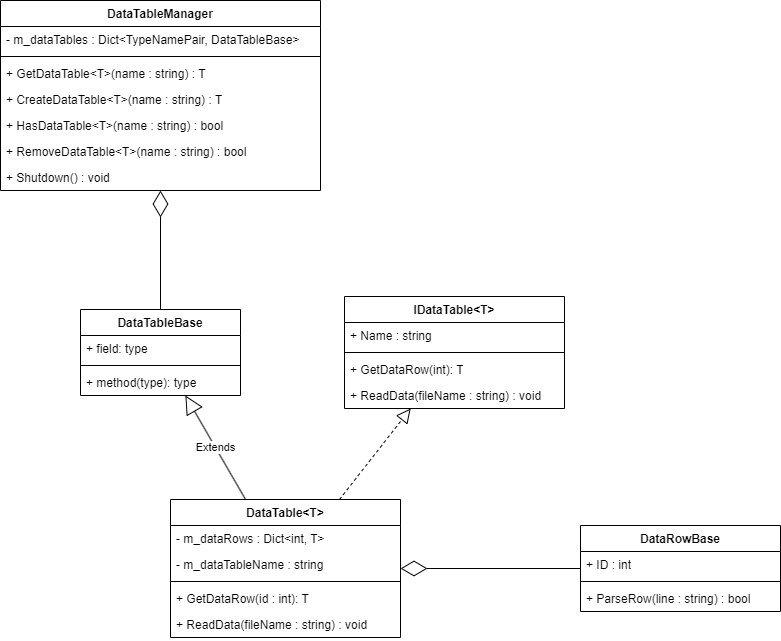

The diagram above was exported from draw.io. Its source (the exported page's mxGraphModel, read from the mxfile embedded in the PNG):
<mxGraphModel dx="1434" dy="836" grid="1" gridSize="10" guides="1" tooltips="1" connect="1" arrows="1" fold="1" page="1" pageScale="1" pageWidth="827" pageHeight="1169" math="0" shadow="0">
  <root>
    <mxCell id="0" />
    <mxCell id="1" parent="0" />
    <mxCell id="tsxtmVa05M-3UOAFjqbs-1" value="DataTableManager" style="swimlane;fontStyle=1;align=center;verticalAlign=top;childLayout=stackLayout;horizontal=1;startSize=26;horizontalStack=0;resizeParent=1;resizeParentMax=0;resizeLast=0;collapsible=1;marginBottom=0;whiteSpace=wrap;html=1;" parent="1" vertex="1">
      <mxGeometry x="70" y="251" width="320" height="190" as="geometry" />
    </mxCell>
    <mxCell id="tsxtmVa05M-3UOAFjqbs-2" value="- m_dataTables : Dict&amp;lt;TypeNamePair, DataTableBase&amp;gt;" style="text;strokeColor=none;fillColor=none;align=left;verticalAlign=top;spacingLeft=4;spacingRight=4;overflow=hidden;rotatable=0;points=[[0,0.5],[1,0.5]];portConstraint=eastwest;whiteSpace=wrap;html=1;" parent="tsxtmVa05M-3UOAFjqbs-1" vertex="1">
      <mxGeometry y="26" width="320" height="26" as="geometry" />
    </mxCell>
    <mxCell id="tsxtmVa05M-3UOAFjqbs-3" value="" style="line;strokeWidth=1;fillColor=none;align=left;verticalAlign=middle;spacingTop=-1;spacingLeft=3;spacingRight=3;rotatable=0;labelPosition=right;points=[];portConstraint=eastwest;strokeColor=inherit;" parent="tsxtmVa05M-3UOAFjqbs-1" vertex="1">
      <mxGeometry y="52" width="320" height="8" as="geometry" />
    </mxCell>
    <mxCell id="tsxtmVa05M-3UOAFjqbs-4" value="+ GetDataTable&amp;lt;T&amp;gt;(name : string) : T" style="text;strokeColor=none;fillColor=none;align=left;verticalAlign=top;spacingLeft=4;spacingRight=4;overflow=hidden;rotatable=0;points=[[0,0.5],[1,0.5]];portConstraint=eastwest;whiteSpace=wrap;html=1;" parent="tsxtmVa05M-3UOAFjqbs-1" vertex="1">
      <mxGeometry y="60" width="320" height="26" as="geometry" />
    </mxCell>
    <mxCell id="kxp2QRWo3xdRmGRuH_W_-3" value="+ CreateDataTable&amp;lt;T&amp;gt;(name : string) : T" style="text;strokeColor=none;fillColor=none;align=left;verticalAlign=top;spacingLeft=4;spacingRight=4;overflow=hidden;rotatable=0;points=[[0,0.5],[1,0.5]];portConstraint=eastwest;whiteSpace=wrap;html=1;" parent="tsxtmVa05M-3UOAFjqbs-1" vertex="1">
      <mxGeometry y="86" width="320" height="26" as="geometry" />
    </mxCell>
    <mxCell id="kxp2QRWo3xdRmGRuH_W_-5" value="+ HasDataTable&amp;lt;T&amp;gt;(name : string) : bool" style="text;strokeColor=none;fillColor=none;align=left;verticalAlign=top;spacingLeft=4;spacingRight=4;overflow=hidden;rotatable=0;points=[[0,0.5],[1,0.5]];portConstraint=eastwest;whiteSpace=wrap;html=1;" parent="tsxtmVa05M-3UOAFjqbs-1" vertex="1">
      <mxGeometry y="112" width="320" height="26" as="geometry" />
    </mxCell>
    <mxCell id="kxp2QRWo3xdRmGRuH_W_-6" value="+ RemoveDataTable&amp;lt;T&amp;gt;(name : string) : bool" style="text;strokeColor=none;fillColor=none;align=left;verticalAlign=top;spacingLeft=4;spacingRight=4;overflow=hidden;rotatable=0;points=[[0,0.5],[1,0.5]];portConstraint=eastwest;whiteSpace=wrap;html=1;" parent="tsxtmVa05M-3UOAFjqbs-1" vertex="1">
      <mxGeometry y="138" width="320" height="26" as="geometry" />
    </mxCell>
    <mxCell id="kxp2QRWo3xdRmGRuH_W_-16" value="+ Shutdown() : void" style="text;strokeColor=none;fillColor=none;align=left;verticalAlign=top;spacingLeft=4;spacingRight=4;overflow=hidden;rotatable=0;points=[[0,0.5],[1,0.5]];portConstraint=eastwest;whiteSpace=wrap;html=1;" parent="tsxtmVa05M-3UOAFjqbs-1" vertex="1">
      <mxGeometry y="164" width="320" height="26" as="geometry" />
    </mxCell>
    <mxCell id="tsxtmVa05M-3UOAFjqbs-5" value="DataTableBase" style="swimlane;fontStyle=1;align=center;verticalAlign=top;childLayout=stackLayout;horizontal=1;startSize=26;horizontalStack=0;resizeParent=1;resizeParentMax=0;resizeLast=0;collapsible=1;marginBottom=0;whiteSpace=wrap;html=1;" parent="1" vertex="1">
      <mxGeometry x="150" y="560" width="160" height="86" as="geometry" />
    </mxCell>
    <mxCell id="tsxtmVa05M-3UOAFjqbs-6" value="+ field: type" style="text;strokeColor=none;fillColor=none;align=left;verticalAlign=top;spacingLeft=4;spacingRight=4;overflow=hidden;rotatable=0;points=[[0,0.5],[1,0.5]];portConstraint=eastwest;whiteSpace=wrap;html=1;" parent="tsxtmVa05M-3UOAFjqbs-5" vertex="1">
      <mxGeometry y="26" width="160" height="26" as="geometry" />
    </mxCell>
    <mxCell id="tsxtmVa05M-3UOAFjqbs-7" value="" style="line;strokeWidth=1;fillColor=none;align=left;verticalAlign=middle;spacingTop=-1;spacingLeft=3;spacingRight=3;rotatable=0;labelPosition=right;points=[];portConstraint=eastwest;strokeColor=inherit;" parent="tsxtmVa05M-3UOAFjqbs-5" vertex="1">
      <mxGeometry y="52" width="160" height="8" as="geometry" />
    </mxCell>
    <mxCell id="tsxtmVa05M-3UOAFjqbs-8" value="+ method(type): type" style="text;strokeColor=none;fillColor=none;align=left;verticalAlign=top;spacingLeft=4;spacingRight=4;overflow=hidden;rotatable=0;points=[[0,0.5],[1,0.5]];portConstraint=eastwest;whiteSpace=wrap;html=1;" parent="tsxtmVa05M-3UOAFjqbs-5" vertex="1">
      <mxGeometry y="60" width="160" height="26" as="geometry" />
    </mxCell>
    <mxCell id="tsxtmVa05M-3UOAFjqbs-9" value="IDataTable&amp;lt;T&amp;gt;" style="swimlane;fontStyle=1;align=center;verticalAlign=top;childLayout=stackLayout;horizontal=1;startSize=26;horizontalStack=0;resizeParent=1;resizeParentMax=0;resizeLast=0;collapsible=1;marginBottom=0;whiteSpace=wrap;html=1;" parent="1" vertex="1">
      <mxGeometry x="414" y="547" width="220" height="112" as="geometry" />
    </mxCell>
    <mxCell id="tsxtmVa05M-3UOAFjqbs-10" value="+ Name : string" style="text;strokeColor=none;fillColor=none;align=left;verticalAlign=top;spacingLeft=4;spacingRight=4;overflow=hidden;rotatable=0;points=[[0,0.5],[1,0.5]];portConstraint=eastwest;whiteSpace=wrap;html=1;" parent="tsxtmVa05M-3UOAFjqbs-9" vertex="1">
      <mxGeometry y="26" width="220" height="26" as="geometry" />
    </mxCell>
    <mxCell id="tsxtmVa05M-3UOAFjqbs-11" value="" style="line;strokeWidth=1;fillColor=none;align=left;verticalAlign=middle;spacingTop=-1;spacingLeft=3;spacingRight=3;rotatable=0;labelPosition=right;points=[];portConstraint=eastwest;strokeColor=inherit;" parent="tsxtmVa05M-3UOAFjqbs-9" vertex="1">
      <mxGeometry y="52" width="220" height="8" as="geometry" />
    </mxCell>
    <mxCell id="tsxtmVa05M-3UOAFjqbs-12" value="+ GetDataRow(int): T" style="text;strokeColor=none;fillColor=none;align=left;verticalAlign=top;spacingLeft=4;spacingRight=4;overflow=hidden;rotatable=0;points=[[0,0.5],[1,0.5]];portConstraint=eastwest;whiteSpace=wrap;html=1;" parent="tsxtmVa05M-3UOAFjqbs-9" vertex="1">
      <mxGeometry y="60" width="220" height="26" as="geometry" />
    </mxCell>
    <mxCell id="kxp2QRWo3xdRmGRuH_W_-7" value="+ ReadData(fileName : string) : void" style="text;strokeColor=none;fillColor=none;align=left;verticalAlign=top;spacingLeft=4;spacingRight=4;overflow=hidden;rotatable=0;points=[[0,0.5],[1,0.5]];portConstraint=eastwest;whiteSpace=wrap;html=1;" parent="tsxtmVa05M-3UOAFjqbs-9" vertex="1">
      <mxGeometry y="86" width="220" height="26" as="geometry" />
    </mxCell>
    <mxCell id="tsxtmVa05M-3UOAFjqbs-13" value="DataRowBase" style="swimlane;fontStyle=1;align=center;verticalAlign=top;childLayout=stackLayout;horizontal=1;startSize=26;horizontalStack=0;resizeParent=1;resizeParentMax=0;resizeLast=0;collapsible=1;marginBottom=0;whiteSpace=wrap;html=1;" parent="1" vertex="1">
      <mxGeometry x="650" y="776" width="200" height="86" as="geometry" />
    </mxCell>
    <mxCell id="tsxtmVa05M-3UOAFjqbs-14" value="+ ID : int" style="text;strokeColor=none;fillColor=none;align=left;verticalAlign=top;spacingLeft=4;spacingRight=4;overflow=hidden;rotatable=0;points=[[0,0.5],[1,0.5]];portConstraint=eastwest;whiteSpace=wrap;html=1;" parent="tsxtmVa05M-3UOAFjqbs-13" vertex="1">
      <mxGeometry y="26" width="200" height="26" as="geometry" />
    </mxCell>
    <mxCell id="tsxtmVa05M-3UOAFjqbs-15" value="" style="line;strokeWidth=1;fillColor=none;align=left;verticalAlign=middle;spacingTop=-1;spacingLeft=3;spacingRight=3;rotatable=0;labelPosition=right;points=[];portConstraint=eastwest;strokeColor=inherit;" parent="tsxtmVa05M-3UOAFjqbs-13" vertex="1">
      <mxGeometry y="52" width="200" height="8" as="geometry" />
    </mxCell>
    <mxCell id="tsxtmVa05M-3UOAFjqbs-16" value="+ ParseRow(line : string) : bool" style="text;strokeColor=none;fillColor=none;align=left;verticalAlign=top;spacingLeft=4;spacingRight=4;overflow=hidden;rotatable=0;points=[[0,0.5],[1,0.5]];portConstraint=eastwest;whiteSpace=wrap;html=1;" parent="tsxtmVa05M-3UOAFjqbs-13" vertex="1">
      <mxGeometry y="60" width="200" height="26" as="geometry" />
    </mxCell>
    <mxCell id="tsxtmVa05M-3UOAFjqbs-17" value="DataTable&amp;lt;T&amp;gt;" style="swimlane;fontStyle=1;align=center;verticalAlign=top;childLayout=stackLayout;horizontal=1;startSize=26;horizontalStack=0;resizeParent=1;resizeParentMax=0;resizeLast=0;collapsible=1;marginBottom=0;whiteSpace=wrap;html=1;" parent="1" vertex="1">
      <mxGeometry x="240" y="750" width="230" height="138" as="geometry" />
    </mxCell>
    <mxCell id="tsxtmVa05M-3UOAFjqbs-18" value="- m_dataRows : Dict&amp;lt;int, T&amp;gt;" style="text;strokeColor=none;fillColor=none;align=left;verticalAlign=top;spacingLeft=4;spacingRight=4;overflow=hidden;rotatable=0;points=[[0,0.5],[1,0.5]];portConstraint=eastwest;whiteSpace=wrap;html=1;" parent="tsxtmVa05M-3UOAFjqbs-17" vertex="1">
      <mxGeometry y="26" width="230" height="26" as="geometry" />
    </mxCell>
    <mxCell id="kxp2QRWo3xdRmGRuH_W_-17" value="- m_dataTableName : string" style="text;strokeColor=none;fillColor=none;align=left;verticalAlign=top;spacingLeft=4;spacingRight=4;overflow=hidden;rotatable=0;points=[[0,0.5],[1,0.5]];portConstraint=eastwest;whiteSpace=wrap;html=1;" parent="tsxtmVa05M-3UOAFjqbs-17" vertex="1">
      <mxGeometry y="52" width="230" height="26" as="geometry" />
    </mxCell>
    <mxCell id="tsxtmVa05M-3UOAFjqbs-19" value="" style="line;strokeWidth=1;fillColor=none;align=left;verticalAlign=middle;spacingTop=-1;spacingLeft=3;spacingRight=3;rotatable=0;labelPosition=right;points=[];portConstraint=eastwest;strokeColor=inherit;" parent="tsxtmVa05M-3UOAFjqbs-17" vertex="1">
      <mxGeometry y="78" width="230" height="8" as="geometry" />
    </mxCell>
    <mxCell id="kxp2QRWo3xdRmGRuH_W_-8" value="+ GetDataRow(id : int): T" style="text;strokeColor=none;fillColor=none;align=left;verticalAlign=top;spacingLeft=4;spacingRight=4;overflow=hidden;rotatable=0;points=[[0,0.5],[1,0.5]];portConstraint=eastwest;whiteSpace=wrap;html=1;" parent="tsxtmVa05M-3UOAFjqbs-17" vertex="1">
      <mxGeometry y="86" width="230" height="26" as="geometry" />
    </mxCell>
    <mxCell id="kxp2QRWo3xdRmGRuH_W_-9" value="+ ReadData(fileName : string) : void" style="text;strokeColor=none;fillColor=none;align=left;verticalAlign=top;spacingLeft=4;spacingRight=4;overflow=hidden;rotatable=0;points=[[0,0.5],[1,0.5]];portConstraint=eastwest;whiteSpace=wrap;html=1;" parent="tsxtmVa05M-3UOAFjqbs-17" vertex="1">
      <mxGeometry y="112" width="230" height="26" as="geometry" />
    </mxCell>
    <mxCell id="tsxtmVa05M-3UOAFjqbs-21" value="Extends" style="endArrow=block;endSize=16;endFill=0;html=1;rounded=0;" parent="1" source="tsxtmVa05M-3UOAFjqbs-17" target="tsxtmVa05M-3UOAFjqbs-5" edge="1">
      <mxGeometry width="160" relative="1" as="geometry">
        <mxPoint x="560" y="630" as="sourcePoint" />
        <mxPoint x="720" y="630" as="targetPoint" />
      </mxGeometry>
    </mxCell>
    <mxCell id="tsxtmVa05M-3UOAFjqbs-22" value="" style="endArrow=block;dashed=1;endFill=0;endSize=12;html=1;rounded=0;" parent="1" source="tsxtmVa05M-3UOAFjqbs-17" target="tsxtmVa05M-3UOAFjqbs-9" edge="1">
      <mxGeometry width="160" relative="1" as="geometry">
        <mxPoint x="590" y="460" as="sourcePoint" />
        <mxPoint x="750" y="460" as="targetPoint" />
      </mxGeometry>
    </mxCell>
    <mxCell id="tsxtmVa05M-3UOAFjqbs-23" value="" style="endArrow=diamondThin;endFill=0;endSize=24;html=1;rounded=0;" parent="1" source="tsxtmVa05M-3UOAFjqbs-13" target="tsxtmVa05M-3UOAFjqbs-17" edge="1">
      <mxGeometry width="160" relative="1" as="geometry">
        <mxPoint x="590" y="460" as="sourcePoint" />
        <mxPoint x="750" y="460" as="targetPoint" />
      </mxGeometry>
    </mxCell>
    <mxCell id="kxp2QRWo3xdRmGRuH_W_-1" value="" style="endArrow=diamondThin;endFill=0;endSize=24;html=1;rounded=0;" parent="1" source="tsxtmVa05M-3UOAFjqbs-5" target="tsxtmVa05M-3UOAFjqbs-1" edge="1">
      <mxGeometry width="160" relative="1" as="geometry">
        <mxPoint x="650" y="430" as="sourcePoint" />
        <mxPoint x="810" y="430" as="targetPoint" />
      </mxGeometry>
    </mxCell>
  </root>
</mxGraphModel>